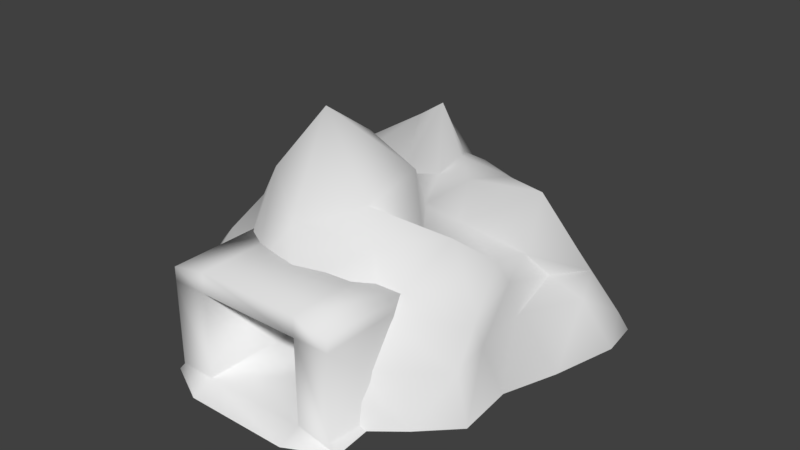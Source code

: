 # Source: Dungeon_Common.blend  (saved by Blender 2.79.0; exported with 4.5.12 LTS)
import bpy
from mathutils import Matrix  # noqa: F401  (used for matrix-valued properties, if any)

bpy.ops.wm.read_factory_settings(use_empty=True)
scene = bpy.context.scene
scene.name = 'Scene'

# ---- collections
col_collection_1 = bpy.data.collections.new('Collection 1'); scene.collection.children.link(col_collection_1)

# ---- world
world_world = bpy.data.worlds.new('World'); scene.world = world_world
world_world.color = (0.05088, 0.05088, 0.05088)
world_world.use_sun_shadow = False
world_world.sun_shadow_jitter_overblur = 0.0
world_world.cycles.sampling_method = 'MANUAL'

# ---- meshes
me_icosphere_001 = bpy.data.meshes.new('Icosphere.001')
me_icosphere_001.from_pydata([(3.065, -5.906, 5.712), (-8.387, -2.199, 4.812), (-6.204, 6.836, 4.649), (2.31, 11.28, 3.921), (8.419, 5.034, 4.646), (-1.059, 4.071, 8.159), (8.756, 1.569, 3.88), (9.041, 0.236, -0.1055), (11.2, 7.511, -0.1055), (10.39, 5.277, 3.803), (0.2747, -7.37, 5.824), (-5.391, -6.826, -0.1835), (7.286, -5.242, -0.1559), (4.832, -6.056, 2.823), (-11.36, -0.7566, 2.133), (-11.9, 0.3295, -0.1055), (-8.995, -4.733, -0.0635), (-8.776, -3.843, 2.84), (-8.185, 12.78, 1.951), (-7.548, 13.74, -0.1055), (-8.835, 5.368, -0.1055), (-6.962, 7.548, 2.401), (3.49, 12.58, 2.2), (5.619, 11.65, -0.1055), (-0.7734, 16.08, -0.1055), (-0.2786, 14.66, 0.6086), (8.427, 1.191, 5.906), (8.458, -1.699, 4.965), (4.783, -4.531, 5.136), (0.328, -6.056, 5.772), (-2.923, -5.445, 5.779), (-5.249, -4.196, 4.812), (-8.62, 0.1804, 5.504), (-9.78, 3.307, 5.432), (-7.483, 6.209, 5.007), (-6.324, 10.19, 7.368), (-3.125, 12.27, 7.536), (0.1337, 11.68, 4.483), (3.302, 11.37, 5.604), (5.341, 9.474, 6.262), (9.525, 7.46, 4.297), (1.555, 2.16, 9.828), (1.764, -1.879, 9.256), (3.235, -3.311, 7.876), (7.936, 3.308, 6.482), (4.167, 2.749, 7.337), (1.954, 2.508, 7.782), (-2.157, 2.854, 10.84), (-3.481, 2.174, 11.57), (-6.806, -1.057, 7.0), (-1.671, 4.777, 7.49), (-2.88, 8.177, 10.06), (-4.91, 7.321, 8.771), (0.5482, 5.558, 8.093), (-0.3609, 8.811, 7.848), (0.6983, 9.702, 7.57), (2.705, 5.478, 8.427), (6.896, 6.261, 8.609), (3.681, 7.87, 8.018), (-1.722, 8.691, 10.86), (-0.6294, 9.433, 7.838), (-2.576, 9.708, 9.926), (-4.445, 4.808, 8.352), (-7.227, 4.269, 7.425), (-5.975, 1.997, 8.333), (-2.537, -0.2435, 13.12), (-4.278, -2.387, 9.91), (-1.293, -4.328, 8.141), (4.111, -0.3631, 7.702), (6.639, -1.261, 8.798), (8.047, 0.5728, 7.254), (10.57, 9.13, 1.261), (10.9, 9.863, -0.1055), (5.352, 12.08, 2.881), (-1.709, 14.85, 2.181), (-3.254, 16.47, -0.1055), (-4.993, 14.72, 3.52), (-7.918, 6.03, 2.115), (-9.408, 4.052, -0.1055), (-11.47, 0.7469, 0.7536), (-5.068, -5.886, 3.087), (4.048, -7.37, 2.399), (5.224, -6.857, -0.1835), (8.7, -3.319, 2.904), (9.338, -3.301, -0.1055), (8.616, -1.211, 3.309), (1.619, 15.66, -0.1055), (-9.034, 10.14, -0.1055), (-11.76, -2.422, -0.1055), (3.315, -7.244, 5.472), (10.2, 3.524, -0.1055), (-3.447, -6.857, 5.474), (-4.179, -7.239, 2.529), (-5.744, -8.861, -0.2063), (-5.293, -8.861, 6.233), (-5.293, -3.014, -0.2063), (-5.293, -3.014, 6.233), (5.743, -8.861, -0.2063), (5.292, -8.861, 6.233), (5.292, -3.014, -0.2063), (5.292, -3.014, 6.233), (-3.151, -3.014, 6.65), (3.15, -3.014, 6.65), (-3.151, -10.18, -0.2063), (3.15, -10.18, -0.2063), (3.15, -8.861, 6.65), (-3.151, -8.861, 6.65), (-5.293, -8.861, 5.419), (-5.293, -3.014, 5.419), (5.292, -3.014, 5.419), (5.292, -8.861, 5.419), (3.15, -8.861, 5.419), (-3.151, -8.861, 5.419), (-3.151, -3.014, 5.419), (3.15, -3.014, 5.419), (-3.151, 3.115, 2.984), (3.15, 3.115, 2.984), (-3.151, 8.76, -2.099), (3.15, 8.76, -2.099), (5.292, -3.014, 0.3148), (5.292, -8.861, 0.3148), (3.15, -8.861, 0.3148), (3.15, 3.115, -1.546), (3.275, 3.38, 3.204), (-3.151, 3.115, -1.546), (-3.276, 3.38, 3.204), (-5.293, -3.014, 0.3148), (-3.151, -8.861, 0.3148), (-5.293, -8.861, 0.3148), (-3.151, -3.014, 0.2219), (3.15, -3.014, 0.2505), (-3.276, 8.715, 0.007252), (3.275, 8.715, 0.007252), (-3.276, -2.484, 0.007252), (3.275, -2.484, 0.007252), (-3.276, -2.785, 0.0004923), (3.275, -2.785, 0.0004923), (3.275, 1.216, 3.767), (-3.276, 1.216, 3.767), (-3.276, -3.015, 0.07591), (3.275, -3.015, 0.07591), (3.298, -1.047, 5.34), (-3.252, -1.047, 5.34), (-3.31, -3.204, 0.03213), (3.241, -3.204, 0.03213)], [], [(0, 28, 43), (1, 31, 49), (2, 34, 52), (3, 37, 55), (4, 40, 44), (46, 53, 5), (45, 56, 46), (44, 57, 45), (46, 56, 53), (56, 54, 53), (45, 57, 56), (57, 58, 56), (56, 58, 54), (58, 55, 54), (44, 40, 57), (40, 39, 57), (57, 39, 58), (39, 38, 58), (58, 38, 55), (38, 3, 55), (53, 50, 5), (54, 59, 53), (55, 60, 54), (53, 59, 50), (59, 51, 50), (54, 60, 59), (60, 61, 59), (59, 61, 51), (61, 52, 51), (55, 37, 60), (37, 36, 60), (60, 36, 61), (36, 35, 61), (61, 35, 52), (35, 2, 52), (50, 47, 5), (51, 62, 50), (52, 63, 51), (50, 62, 47), (62, 48, 47), (51, 63, 62), (63, 64, 62), (62, 64, 48), (64, 49, 48), (52, 34, 63), (34, 33, 63), (63, 33, 64), (33, 32, 64), (64, 32, 49), (32, 1, 49), (47, 41, 5), (48, 65, 47), (49, 66, 48), (47, 65, 41), (65, 42, 41), (48, 66, 65), (66, 67, 65), (65, 67, 42), (67, 43, 42), (49, 31, 66), (31, 30, 66), (66, 30, 67), (30, 29, 67), (67, 29, 43), (29, 0, 43), (41, 46, 5), (42, 68, 41), (43, 69, 42), (41, 68, 46), (68, 45, 46), (42, 69, 68), (69, 70, 68), (68, 70, 45), (70, 44, 45), (43, 28, 69), (28, 27, 69), (69, 27, 70), (27, 26, 70), (70, 26, 44), (26, 4, 44), (9, 40, 4), (8, 71, 9), (9, 71, 40), (71, 39, 40), (8, 72, 71), (72, 73, 71), (71, 73, 39), (73, 38, 39), (72, 23, 73), (23, 22, 73), (73, 22, 38), (22, 3, 38), (25, 37, 3), (24, 74, 25), (25, 74, 37), (74, 36, 37), (24, 75, 74), (75, 76, 74), (74, 76, 36), (76, 35, 36), (75, 19, 76), (19, 18, 76), (76, 18, 35), (18, 2, 35), (21, 34, 2), (20, 77, 21), (21, 77, 34), (77, 33, 34), (20, 78, 77), (78, 79, 77), (77, 79, 33), (79, 32, 33), (78, 15, 79), (15, 14, 79), (79, 14, 32), (14, 1, 32), (17, 31, 1), (16, 80, 17), (17, 80, 31), (80, 30, 31), (13, 0, 89, 81), (29, 30, 91, 10), (30, 80, 92, 91), (12, 13, 81, 82), (80, 16, 11, 92), (13, 28, 0), (12, 83, 13), (13, 83, 28), (83, 27, 28), (12, 84, 83), (84, 85, 83), (83, 85, 27), (85, 26, 27), (84, 7, 85), (7, 6, 85), (85, 6, 26), (6, 4, 26), (22, 25, 3), (23, 86, 22), (22, 86, 25), (86, 24, 25), (18, 21, 2), (19, 87, 18), (18, 87, 21), (87, 20, 21), (14, 17, 1), (15, 88, 14), (14, 88, 17), (88, 16, 17), (0, 29, 10, 89), (6, 9, 4), (7, 90, 6), (6, 90, 9), (90, 8, 9), (107, 94, 96, 108), (114, 102, 100, 109), (109, 100, 98, 110), (112, 106, 94, 107), (101, 96, 94, 106), (100, 102, 105, 98), (102, 101, 106, 105), (114, 111, 112, 113), (110, 98, 105, 111), (111, 105, 106, 112), (108, 96, 101, 113), (113, 101, 102, 114), (111, 114, 130, 121), (112, 127, 129, 113), (120, 110, 111, 121), (127, 112, 107, 128), (119, 109, 110, 120), (128, 107, 108, 126), (114, 113, 115, 116), (113, 129, 124, 115), (116, 115, 117, 118), (142, 141, 144, 143), (99, 119, 120, 97), (97, 120, 121, 104), (115, 124, 117), (93, 128, 126, 95), (103, 127, 128, 93), (104, 121, 127, 103), (122, 130, 114, 116), (127, 121, 130, 129), (122, 124, 129, 130), (138, 137, 140, 139), (131, 132, 134, 133), (125, 123, 136, 135), (118, 122, 116)])
me_icosphere_001.polygons.foreach_set('use_smooth', [True] * 189)
_uv = me_icosphere_001.uv_layers.new(name='UVMap')
_uv.uv.foreach_set('vector', [0.9464, 0.1748, 0.9752, 0.231, 0.8826, 0.2435, 0.1442, 0.1626, 0.2017, 0.09735, 0.2037, 0.1963, 0.1272, 0.3982, 0.127, 0.3639, 0.2292, 0.4043, 0.4138, 0.08641, 0.4264, 0.1351, 0.3467, 0.1538, 0.7243, 0.492, 0.7769, 0.4559, 0.7067, 0.5501, 0.389, 0.3511, 0.3664, 0.3688, 0.3391, 0.3257, 0.7344, 0.6407, 0.8114, 0.6404, 0.757, 0.6914, 0.7067, 0.5501, 0.7845, 0.5613, 0.7344, 0.6407, 0.757, 0.6914, 0.8114, 0.6404, 0.8401, 0.6833, 0.8114, 0.6404, 0.9191, 0.6575, 0.8401, 0.6833, 0.7344, 0.6407, 0.7845, 0.5613, 0.8114, 0.6404, 0.7845, 0.5613, 0.8459, 0.5927, 0.8114, 0.6404, 0.8114, 0.6404, 0.8459, 0.5927, 0.9191, 0.6575, 0.8459, 0.5927, 0.9226, 0.6235, 0.9191, 0.6575, 0.7067, 0.5501, 0.7769, 0.4559, 0.7845, 0.5613, 0.7769, 0.4559, 0.86, 0.5313, 0.7845, 0.5613, 0.7845, 0.5613, 0.86, 0.5313, 0.8459, 0.5927, 0.86, 0.5313, 0.9213, 0.5392, 0.8459, 0.5927, 0.8459, 0.5927, 0.9213, 0.5392, 0.9226, 0.6235, 0.9213, 0.5392, 0.9653, 0.5309, 0.9226, 0.6235, 0.3664, 0.3688, 0.3172, 0.341, 0.3391, 0.3257, 0.9191, 0.6575, 0.9157, 0.7333, 0.8401, 0.6833, 0.3467, 0.1538, 0.3477, 0.1859, 0.3324, 0.1821, 0.3664, 0.3688, 0.3043, 0.4605, 0.3172, 0.341, 0.3043, 0.4605, 0.2789, 0.4368, 0.3172, 0.341, 0.3324, 0.1821, 0.3477, 0.1859, 0.3172, 0.2562, 0.3477, 0.1859, 0.3521, 0.2527, 0.3172, 0.2562, 0.3172, 0.2562, 0.3521, 0.2527, 0.3361, 0.2826, 0.3521, 0.2527, 0.369, 0.3277, 0.3361, 0.2826, 0.3467, 0.1538, 0.4264, 0.1351, 0.3477, 0.1859, 0.4264, 0.1351, 0.4201, 0.2258, 0.3477, 0.1859, 0.3477, 0.1859, 0.4201, 0.2258, 0.3521, 0.2527, 0.4201, 0.2258, 0.4319, 0.2969, 0.3521, 0.2527, 0.3521, 0.2527, 0.4319, 0.2969, 0.369, 0.3277, 0.4319, 0.2969, 0.4459, 0.3835, 0.369, 0.3277, 0.6215, 0.303, 0.6798, 0.2414, 0.6482, 0.3013, 0.2789, 0.4368, 0.2497, 0.3461, 0.3172, 0.341, 0.2292, 0.4043, 0.1846, 0.32, 0.2789, 0.4368, 0.6215, 0.303, 0.5981, 0.2308, 0.6798, 0.2414, 0.5981, 0.2308, 0.6826, 0.2125, 0.6798, 0.2414, 0.2789, 0.4368, 0.1846, 0.32, 0.2497, 0.3461, 0.1846, 0.32, 0.2296, 0.2733, 0.2497, 0.3461, 0.5981, 0.2308, 0.6279, 0.1557, 0.6826, 0.2125, 0.6279, 0.1557, 0.658, 0.08411, 0.6826, 0.2125, 0.2292, 0.4043, 0.127, 0.3639, 0.1846, 0.32, 0.127, 0.3639, 0.122, 0.2851, 0.1846, 0.32, 0.1846, 0.32, 0.122, 0.2851, 0.2296, 0.2733, 0.122, 0.2851, 0.1462, 0.2193, 0.2296, 0.2733, 0.2296, 0.2733, 0.1462, 0.2193, 0.2037, 0.1963, 0.1462, 0.2193, 0.1442, 0.1626, 0.2037, 0.1963, 0.6798, 0.2414, 0.7311, 0.2925, 0.6482, 0.3013, 0.6826, 0.2125, 0.7211, 0.2086, 0.6798, 0.2414, 0.658, 0.08411, 0.7253, 0.1488, 0.6826, 0.2125, 0.6798, 0.2414, 0.7211, 0.2086, 0.7311, 0.2925, 0.7211, 0.2086, 0.8163, 0.2484, 0.7311, 0.2925, 0.6826, 0.2125, 0.7253, 0.1488, 0.7211, 0.2086, 0.7253, 0.1488, 0.8111, 0.1455, 0.7211, 0.2086, 0.7211, 0.2086, 0.8111, 0.1455, 0.8163, 0.2484, 0.8111, 0.1455, 0.8826, 0.2435, 0.8163, 0.2484, 0.658, 0.08411, 0.754, 0.0234, 0.7253, 0.1488, 0.754, 0.0234, 0.8176, 0.06572, 0.7253, 0.1488, 0.7253, 0.1488, 0.8176, 0.06572, 0.8111, 0.1455, 0.8176, 0.06572, 0.8946, 0.1179, 0.8111, 0.1455, 0.8111, 0.1455, 0.8946, 0.1179, 0.8826, 0.2435, 0.8946, 0.1179, 0.9464, 0.1748, 0.8826, 0.2435, 0.7311, 0.2925, 0.7263, 0.3415, 0.6482, 0.3013, 0.8163, 0.2484, 0.8222, 0.3354, 0.7311, 0.2925, 0.8826, 0.2435, 0.8983, 0.3548, 0.8163, 0.2484, 0.7311, 0.2925, 0.8222, 0.3354, 0.7263, 0.3415, 0.6686, 0.6795, 0.7344, 0.6407, 0.757, 0.6914, 0.8163, 0.2484, 0.8983, 0.3548, 0.8222, 0.3354, 0.4712, 0.6762, 0.5344, 0.6659, 0.4801, 0.7424, 0.6686, 0.6795, 0.6438, 0.5815, 0.7344, 0.6407, 0.6438, 0.5815, 0.7067, 0.5501, 0.7344, 0.6407, 0.8826, 0.2435, 0.9752, 0.231, 0.8983, 0.3548, 0.4185, 0.5671, 0.5217, 0.5927, 0.4712, 0.6762, 0.4712, 0.6762, 0.5217, 0.5927, 0.5344, 0.6659, 0.5217, 0.5927, 0.5642, 0.6474, 0.5344, 0.6659, 0.5344, 0.6659, 0.5642, 0.6474, 0.5958, 0.6881, 0.5642, 0.6474, 0.6532, 0.6741, 0.5958, 0.6881, 0.7251, 0.4427, 0.7769, 0.4559, 0.7243, 0.492, 0.7622, 0.3442, 0.8059, 0.3766, 0.7251, 0.4427, 0.7251, 0.4427, 0.8059, 0.3766, 0.7769, 0.4559, 0.8059, 0.3766, 0.86, 0.5313, 0.7769, 0.4559, 0.7622, 0.3442, 0.8216, 0.341, 0.8059, 0.3766, 0.8216, 0.341, 0.9231, 0.4618, 0.8059, 0.3766, 0.8059, 0.3766, 0.9231, 0.4618, 0.86, 0.5313, 0.9231, 0.4618, 0.9213, 0.5392, 0.86, 0.5313, 0.8216, 0.341, 0.9467, 0.3946, 0.9231, 0.4618, 0.9467, 0.3946, 0.9711, 0.4712, 0.9231, 0.4618, 0.9231, 0.4618, 0.9711, 0.4712, 0.9213, 0.5392, 0.9711, 0.4712, 0.9653, 0.5309, 0.9213, 0.5392, 0.5257, 0.1084, 0.4264, 0.1351, 0.4138, 0.08641, 0.5605, 0.1132, 0.5161, 0.1514, 0.5257, 0.1084, 0.5257, 0.1084, 0.5161, 0.1514, 0.4264, 0.1351, 0.5161, 0.1514, 0.4201, 0.2258, 0.4264, 0.1351, 0.5605, 0.1132, 0.5835, 0.163, 0.5161, 0.1514, 0.5835, 0.163, 0.5167, 0.2223, 0.5161, 0.1514, 0.5161, 0.1514, 0.5167, 0.2223, 0.4201, 0.2258, 0.5167, 0.2223, 0.4319, 0.2969, 0.4201, 0.2258, 0.5835, 0.163, 0.5929, 0.2729, 0.5167, 0.2223, 0.5929, 0.2729, 0.5488, 0.2927, 0.5167, 0.2223, 0.5167, 0.2223, 0.5488, 0.2927, 0.4319, 0.2969, 0.5488, 0.2927, 0.4459, 0.3835, 0.4319, 0.2969, 0.06927, 0.4027, 0.127, 0.3639, 0.1272, 0.3982, 0.006943, 0.3423, 0.05939, 0.3623, 0.06927, 0.4027, 0.06927, 0.4027, 0.05939, 0.3623, 0.127, 0.3639, 0.05939, 0.3623, 0.122, 0.2851, 0.127, 0.3639, 0.006943, 0.3423, 0.005926, 0.3098, 0.05939, 0.3623, 0.005926, 0.3098, 0.02059, 0.2182, 0.05939, 0.3623, 0.05939, 0.3623, 0.02059, 0.2182, 0.122, 0.2851, 0.02059, 0.2182, 0.1462, 0.2193, 0.122, 0.2851, 0.005926, 0.3098, -0.0007246, 0.2053, 0.02059, 0.2182, -0.0007246, 0.2053, 0.05397, 0.1862, 0.02059, 0.2182, 0.02059, 0.2182, 0.05397, 0.1862, 0.1462, 0.2193, 0.05397, 0.1862, 0.1442, 0.1626, 0.1462, 0.2193, 0.1087, 0.1152, 0.2017, 0.09735, 0.1442, 0.1626, 0.05676, 0.06841, 0.179, 0.04222, 0.1087, 0.1152, 0.1087, 0.1152, 0.179, 0.04222, 0.2017, 0.09735, 0.179, 0.04222, 0.2607, 0.06566, 0.2017, 0.09735, 0.4153, 0.5013, 0.3657, 0.5646, 0.3471, 0.5386, 0.3872, 0.4761, 0.8946, 0.1179, 0.8176, 0.06572, 0.8352, 0.02629, 0.9195, 0.0906, 0.2607, 0.06566, 0.179, 0.04222, 0.182, 0.01047, 0.2528, 0.03024, 0.4939, 0.4509, 0.4153, 0.5013, 0.3872, 0.4761, 0.4368, 0.4301, 0.179, 0.04222, 0.05676, 0.06841, 0.0935, 0.002303, 0.182, 0.01047, 0.4153, 0.5013, 0.4185, 0.5671, 0.3657, 0.5646, 0.4939, 0.4509, 0.5182, 0.5342, 0.4153, 0.5013, 0.4153, 0.5013, 0.5182, 0.5342, 0.4185, 0.5671, 0.5182, 0.5342, 0.5217, 0.5927, 0.4185, 0.5671, 0.4939, 0.4509, 0.5545, 0.476, 0.5182, 0.5342, 0.5545, 0.476, 0.5522, 0.5675, 0.5182, 0.5342, 0.5182, 0.5342, 0.5522, 0.5675, 0.5217, 0.5927, 0.5522, 0.5675, 0.5642, 0.6474, 0.5217, 0.5927, 0.5545, 0.476, 0.6221, 0.5202, 0.5522, 0.5675, 0.6221, 0.5202, 0.5979, 0.6134, 0.5522, 0.5675, 0.5522, 0.5675, 0.5979, 0.6134, 0.5642, 0.6474, 0.5979, 0.6134, 0.6532, 0.6741, 0.5642, 0.6474, 0.451, 0.04717, 0.5257, 0.1084, 0.4138, 0.08641, 0.4726, 0.001829, 0.5421, 0.06375, 0.451, 0.04717, 0.451, 0.04717, 0.5421, 0.06375, 0.5257, 0.1084, 0.5421, 0.06375, 0.5605, 0.1132, 0.5257, 0.1084, 0.5488, 0.2927, 0.4982, 0.3875, 0.4459, 0.3835, 0.5929, 0.2729, 0.5797, 0.3542, 0.5488, 0.2927, 0.5488, 0.2927, 0.5797, 0.3542, 0.4982, 0.3875, 0.5797, 0.3542, 0.5488, 0.4505, 0.4982, 0.3875, 0.05397, 0.1862, 0.1087, 0.1152, 0.1442, 0.1626, -0.0007246, 0.2053, 0.009748, 0.1396, 0.05397, 0.1862, 0.05397, 0.1862, 0.009748, 0.1396, 0.1087, 0.1152, 0.009748, 0.1396, 0.05676, 0.06841, 0.1087, 0.1152, 0.9464, 0.1748, 0.8946, 0.1179, 0.9195, 0.0906, 0.9784, 0.1531, 0.6387, 0.4783, 0.7251, 0.4427, 0.7243, 0.492, 0.5812, 0.3925, 0.6626, 0.3664, 0.6387, 0.4783, 0.6387, 0.4783, 0.6626, 0.3664, 0.7251, 0.4427, 0.6626, 0.3664, 0.7622, 0.3442, 0.7251, 0.4427, 0.7967, 0.8624, 0.7967, 0.8424, 0.9295, 0.8424, 0.9295, 0.8624, 0.595, 0.6986, 0.595, 0.7222, 0.5396, 0.7222, 0.5396, 0.6986, 0.4168, 0.8624, 0.4168, 0.8424, 0.5396, 0.8424, 0.5396, 0.8624, 0.7373, 0.8624, 0.7373, 0.8424, 0.7967, 0.8424, 0.7967, 0.8624, 0.7373, 0.7222, 0.7967, 0.7222, 0.7967, 0.8424, 0.7373, 0.8424, 0.5396, 0.7222, 0.595, 0.7222, 0.595, 0.8424, 0.5396, 0.8424, 0.595, 0.7222, 0.7373, 0.7222, 0.7373, 0.8424, 0.595, 0.8424, 0.1109, 0.6039, 0.004437, 0.6039, 0.004437, 0.491, 0.1109, 0.491, 0.5396, 0.8624, 0.5396, 0.8424, 0.595, 0.8424, 0.595, 0.8624, 0.595, 0.8624, 0.595, 0.8424, 0.7373, 0.8424, 0.7373, 0.8624, 0.7967, 0.6986, 0.7967, 0.7222, 0.7373, 0.7222, 0.7373, 0.6986, 0.7373, 0.6986, 0.7373, 0.7222, 0.595, 0.7222, 0.595, 0.6986, 0.004437, 0.6039, 0.1109, 0.6039, 0.1109, 0.685, 0.004437, 0.685, 0.004437, 0.491, 0.004437, 0.4107, 0.1109, 0.4107, 0.1109, 0.491, 0.5396, 0.9778, 0.5396, 0.8624, 0.595, 0.8624, 0.595, 0.9778, 0.7373, 0.9778, 0.7373, 0.8624, 0.7967, 0.8624, 0.7967, 0.9778, 0.4168, 0.9778, 0.4168, 0.8624, 0.5396, 0.8624, 0.5396, 0.9778, 0.7967, 0.9778, 0.7967, 0.8624, 0.9295, 0.8624, 0.9295, 0.9778, 0.1109, 0.6039, 0.1109, 0.491, 0.2203, 0.491, 0.2203, 0.6039, 0.1109, 0.491, 0.1109, 0.4107, 0.2203, 0.4107, 0.2203, 0.491, 0.2203, 0.6039, 0.2203, 0.491, 0.3324, 0.491, 0.3324, 0.6039, 0.145, 0.6915, 0.145, 0.8418, 0.00176, 0.8418, 0.00176, 0.6915, 0.4168, 0.996, 0.4168, 0.9778, 0.5396, 0.9778, 0.5396, 0.996, 0.5396, 0.996, 0.5396, 0.9778, 0.595, 0.9778, 0.595, 0.996, 0.2203, 0.491, 0.2203, 0.4107, 0.3324, 0.491, 0.7967, 0.996, 0.7967, 0.9778, 0.9295, 0.9778, 0.9295, 0.996, 0.7373, 0.996, 0.7373, 0.9778, 0.7967, 0.9778, 0.7967, 0.996, 0.595, 0.996, 0.595, 0.9778, 0.7373, 0.9778, 0.7373, 0.996, 0.2203, 0.685, 0.1109, 0.685, 0.1109, 0.6039, 0.2203, 0.6039, 0.4081, 0.9974, 0.2636, 0.9974, 0.2636, 0.8633, 0.4081, 0.8633, 0.2636, 0.7169, 0.4081, 0.7169, 0.4081, 0.8633, 0.2636, 0.8633, 0.00176, 0.8418, 0.00176, 0.6915, 0.145, 0.6915, 0.145, 0.8418, 0.2575, 0.8491, 0.2575, 0.9994, 0.0005754, 0.9994, 0.0005754, 0.8491, 0.00176, 0.8418, 0.00176, 0.6915, 0.145, 0.6915, 0.145, 0.8418, 0.3324, 0.6039, 0.2203, 0.685, 0.2203, 0.6039])
me_icosphere_001.use_remesh_preserve_volume = False
me_icosphere_001.use_remesh_preserve_attributes = False
me_icosphere_001.use_mirror_vertex_groups = False
me_icosphere_001.update()

# ---- objects
ob_icosphere = bpy.data.objects.new('Icosphere', me_icosphere_001)

# ---- transforms, parenting, visibility, modifiers, constraints
ob_icosphere.location = (0.0, 0.0, 0.0)
ob_icosphere.lineart.crease_threshold = 0.0

# ---- collection membership
col_collection_1.objects.link(ob_icosphere)

# ---- scene / render settings (as saved in the file)
scene.frame_start = 1; scene.frame_end = 250; scene.frame_set(1)
scene.render.engine = 'BLENDER_EEVEE_NEXT'
scene.render.resolution_percentage = 50
scene.render.dither_intensity = 0.0
scene.cycles.use_denoising = False
scene.cycles.samples = 128
scene.cycles.sampling_pattern = 'TABULATED_SOBOL'
scene.cycles.use_adaptive_sampling = False
scene.cycles.use_light_tree = False
scene.cycles.blur_glossy = 0.0
scene.cycles.sample_clamp_indirect = 0.0
scene.view_settings.view_transform = 'Standard'
bpy.context.view_layer.update()

# ---- added for rendering (the .blend has no active camera and no usable light): camera, sun
cam_auto = bpy.data.cameras.new('AutoCamera')
cam_auto.lens = 50.0
cam_auto.sensor_width = 36.0
cam_auto.clip_end = 1000.0
ob_auto_camera = bpy.data.objects.new('AutoCamera', cam_auto)
scene.collection.objects.link(ob_auto_camera)
ob_auto_camera.location = (35.1919, -39.5043, 33.9435)
ob_auto_camera.rotation_euler = (1.09748, -7.21219e-08, 0.694738)
scene.camera = ob_auto_camera
light_auto_sun = bpy.data.lights.new('AutoSun', 'SUN')
light_auto_sun.energy = 3.0
light_auto_sun.angle = 0.0523599
ob_auto_sun = bpy.data.objects.new('AutoSun', light_auto_sun)
scene.collection.objects.link(ob_auto_sun)
ob_auto_sun.rotation_euler = (0.872665, 0.174533, 0.523599)
bpy.context.view_layer.update()
